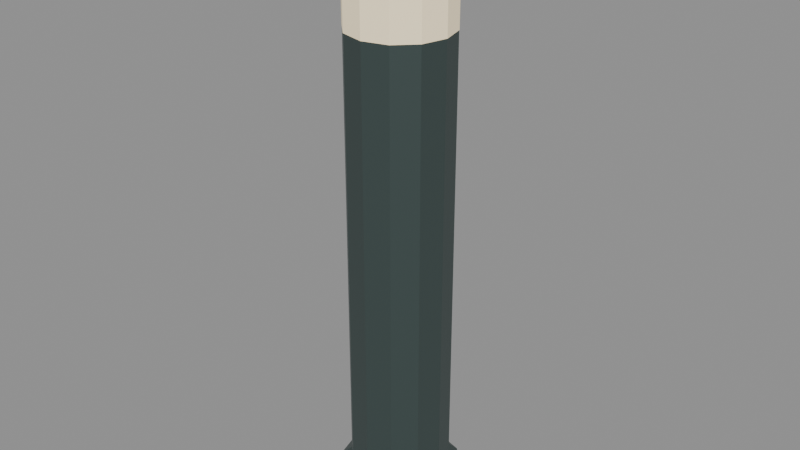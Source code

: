 # Source: bollard.lod0.blend  (saved by Blender 4.3.34; exported with 4.5.12 LTS)
import bpy
from mathutils import Matrix  # noqa: F401  (used for matrix-valued properties, if any)

bpy.ops.wm.read_factory_settings(use_empty=True)
scene = bpy.context.scene
scene.name = 'Scene'

# ---- materials (node trees are filled in below, after node groups)
mat_metal = bpy.data.materials.new('metal')
mat_metal.use_backface_culling = True
mat_diffuser = bpy.data.materials.new('diffuser')
mat_diffuser.use_backface_culling = True

# ---- material node trees
mat_metal.use_nodes = True; mat_metal.node_tree.nodes.clear()
_N = mat_metal.node_tree.nodes; _L = mat_metal.node_tree.links
n0 = _N.new('ShaderNodeBsdfPrincipled'); n0.name = 'Principled BSDF'; n0.location = (10, 300)
n0.inputs[0].default_value = (0.085, 0.12, 0.115, 1.0)
n0.inputs[1].default_value = 0.65
n0.inputs[2].default_value = 0.45
n1 = _N.new('ShaderNodeOutputMaterial'); n1.name = 'Material Output'; n1.location = (300, 300)
_L.new(n0.outputs[0], n1.inputs[0])
n1.is_active_output = True
mat_diffuser.use_nodes = True; mat_diffuser.node_tree.nodes.clear()
_N = mat_diffuser.node_tree.nodes; _L = mat_diffuser.node_tree.links
n0 = _N.new('ShaderNodeBsdfPrincipled'); n0.name = 'Principled BSDF'; n0.location = (10, 300)
n0.inputs[0].default_value = (0.92, 0.78, 0.52, 1.0)
n0.inputs[27].default_value = (0.92, 0.78, 0.52, 1.0)
n0.inputs[28].default_value = 0.35
n1 = _N.new('ShaderNodeOutputMaterial'); n1.name = 'Material Output'; n1.location = (300, 300)
_L.new(n0.outputs[0], n1.inputs[0])
n1.is_active_output = True

# ---- meshes
me_bollard_shell = bpy.data.meshes.new('bollard-shell')
me_bollard_shell.from_pydata([(0.095, 0.0, 0.0), (0.08227, 0.0475, 0.0), (0.0475, 0.08227, 0.0), (5.817e-18, 0.095, 0.0), (-0.0475, 0.08227, 0.0), (-0.08227, 0.0475, 0.0), (-0.095, 1.163e-17, 0.0), (-0.08227, -0.0475, 0.0), (-0.0475, -0.08227, 0.0), (-1.745e-17, -0.095, 0.0), (0.0475, -0.08227, 0.0), (0.08227, -0.0475, 0.0), (0.095, 0.0, 0.04), (0.08227, 0.0475, 0.04), (0.0475, 0.08227, 0.04), (5.817e-18, 0.095, 0.04), (-0.0475, 0.08227, 0.04), (-0.08227, 0.0475, 0.04), (-0.095, 1.163e-17, 0.04), (-0.08227, -0.0475, 0.04), (-0.0475, -0.08227, 0.04), (-1.745e-17, -0.095, 0.04), (0.0475, -0.08227, 0.04), (0.08227, -0.0475, 0.04), (0.075, 0.0, 0.06), (0.06495, 0.0375, 0.06), (0.0375, 0.06495, 0.06), (4.592e-18, 0.075, 0.06), (-0.0375, 0.06495, 0.06), (-0.06495, 0.0375, 0.06), (-0.075, 9.185e-18, 0.06), (-0.06495, -0.0375, 0.06), (-0.0375, -0.06495, 0.06), (-1.378e-17, -0.075, 0.06), (0.0375, -0.06495, 0.06), (0.06495, -0.0375, 0.06), (0.075, 0.0, 0.85), (0.06495, 0.0375, 0.85), (0.0375, 0.06495, 0.85), (4.592e-18, 0.075, 0.85), (-0.0375, 0.06495, 0.85), (-0.06495, 0.0375, 0.85), (-0.075, 9.185e-18, 0.85), (-0.06495, -0.0375, 0.85), (-0.0375, -0.06495, 0.85), (-1.378e-17, -0.075, 0.85), (0.0375, -0.06495, 0.85), (0.06495, -0.0375, 0.85), (0.055, 0.0, 0.9), (0.04763, 0.0275, 0.9), (0.0275, 0.04763, 0.9), (3.368e-18, 0.055, 0.9), (-0.0275, 0.04763, 0.9), (-0.04763, 0.0275, 0.9), (-0.055, 6.736e-18, 0.9), (-0.04763, -0.0275, 0.9), (-0.0275, -0.04763, 0.9), (-1.01e-17, -0.055, 0.9), (0.0275, -0.04763, 0.9), (0.04763, -0.0275, 0.9)], [], [(0, 1, 13, 12), (1, 2, 14, 13), (2, 3, 15, 14), (3, 4, 16, 15), (4, 5, 17, 16), (5, 6, 18, 17), (6, 7, 19, 18), (7, 8, 20, 19), (8, 9, 21, 20), (9, 10, 22, 21), (10, 11, 23, 22), (11, 0, 12, 23), (12, 13, 25, 24), (13, 14, 26, 25), (14, 15, 27, 26), (15, 16, 28, 27), (16, 17, 29, 28), (17, 18, 30, 29), (18, 19, 31, 30), (19, 20, 32, 31), (20, 21, 33, 32), (21, 22, 34, 33), (22, 23, 35, 34), (23, 12, 24, 35), (24, 25, 37, 36), (25, 26, 38, 37), (26, 27, 39, 38), (27, 28, 40, 39), (28, 29, 41, 40), (29, 30, 42, 41), (30, 31, 43, 42), (31, 32, 44, 43), (32, 33, 45, 44), (33, 34, 46, 45), (34, 35, 47, 46), (35, 24, 36, 47), (36, 37, 49, 48), (37, 38, 50, 49), (38, 39, 51, 50), (39, 40, 52, 51), (40, 41, 53, 52), (41, 42, 54, 53), (42, 43, 55, 54), (43, 44, 56, 55), (44, 45, 57, 56), (45, 46, 58, 57), (46, 47, 59, 58), (47, 36, 48, 59), (11, 10, 9, 8, 7, 6, 5, 4, 3, 2, 1, 0), (48, 49, 50, 51, 52, 53, 54, 55, 56, 57, 58, 59)])
_uv = me_bollard_shell.uv_layers.new(name='UVMap')
_uv.uv.foreach_set('vector', [0.0, 0.0, 0.0475, 0.0, 0.0475, 0.04, 0.0, 0.04, 0.0475, 0.0, 0.08227, 0.0, 0.08227, 0.04, 0.0475, 0.04, 0.0475, 0.0, 5.817e-18, 0.0, 5.817e-18, 0.04, 0.0475, 0.04, 5.817e-18, 0.0, -0.0475, 0.0, -0.0475, 0.04, 5.817e-18, 0.04, 0.08227, 0.0, 0.0475, 0.0, 0.0475, 0.04, 0.08227, 0.04, 0.0475, 0.0, 1.163e-17, 0.0, 1.163e-17, 0.04, 0.0475, 0.04, 1.163e-17, 0.0, -0.0475, 0.0, -0.0475, 0.04, 1.163e-17, 0.04, -0.0475, 0.0, -0.08227, 0.0, -0.08227, 0.04, -0.0475, 0.04, -0.0475, 0.0, -1.745e-17, 0.0, -1.745e-17, 0.04, -0.0475, 0.04, -1.745e-17, 0.0, 0.0475, 0.0, 0.0475, 0.04, -1.745e-17, 0.04, -0.08227, 0.0, -0.0475, 0.0, -0.0475, 0.04, -0.08227, 0.04, -0.0475, 0.0, 0.0, 0.0, 0.0, 0.04, -0.0475, 0.04, 0.0, 0.04, 0.0475, 0.04, 0.0375, 0.06, 0.0, 0.06, 0.08227, 0.0475, 0.0475, 0.08227, 0.0375, 0.06495, 0.06495, 0.0375, 0.0475, 0.04, 5.817e-18, 0.04, 4.592e-18, 0.06, 0.0375, 0.06, 5.817e-18, 0.04, -0.0475, 0.04, -0.0375, 0.06, 4.592e-18, 0.06, -0.0475, 0.08227, -0.08227, 0.0475, -0.06495, 0.0375, -0.0375, 0.06495, 0.0475, 0.04, 1.163e-17, 0.04, 9.185e-18, 0.06, 0.0375, 0.06, 1.163e-17, 0.04, -0.0475, 0.04, -0.0375, 0.06, 9.185e-18, 0.06, -0.08227, -0.0475, -0.0475, -0.08227, -0.0375, -0.06495, -0.06495, -0.0375, -0.0475, 0.04, -1.745e-17, 0.04, -1.378e-17, 0.06, -0.0375, 0.06, -1.745e-17, 0.04, 0.0475, 0.04, 0.0375, 0.06, -1.378e-17, 0.06, 0.0475, -0.08227, 0.08227, -0.0475, 0.06495, -0.0375, 0.0375, -0.06495, -0.0475, 0.04, 0.0, 0.04, 0.0, 0.06, -0.0375, 0.06, 0.0, 0.06, 0.0375, 0.06, 0.0375, 0.85, 0.0, 0.85, 0.0375, 0.06, 0.06495, 0.06, 0.06495, 0.85, 0.0375, 0.85, 0.0375, 0.06, 4.592e-18, 0.06, 4.592e-18, 0.85, 0.0375, 0.85, 4.592e-18, 0.06, -0.0375, 0.06, -0.0375, 0.85, 4.592e-18, 0.85, 0.06495, 0.06, 0.0375, 0.06, 0.0375, 0.85, 0.06495, 0.85, 0.0375, 0.06, 9.185e-18, 0.06, 9.185e-18, 0.85, 0.0375, 0.85, 9.185e-18, 0.06, -0.0375, 0.06, -0.0375, 0.85, 9.185e-18, 0.85, -0.0375, 0.06, -0.06495, 0.06, -0.06495, 0.85, -0.0375, 0.85, -0.0375, 0.06, -1.378e-17, 0.06, -1.378e-17, 0.85, -0.0375, 0.85, -1.378e-17, 0.06, 0.0375, 0.06, 0.0375, 0.85, -1.378e-17, 0.85, -0.06495, 0.06, -0.0375, 0.06, -0.0375, 0.85, -0.06495, 0.85, -0.0375, 0.06, 0.0, 0.06, 0.0, 0.85, -0.0375, 0.85, 0.0, 0.85, 0.0375, 0.85, 0.0275, 0.9, 0.0, 0.9, 0.0375, 0.85, 0.06495, 0.85, 0.04763, 0.9, 0.0275, 0.9, 0.0375, 0.85, 4.592e-18, 0.85, 3.368e-18, 0.9, 0.0275, 0.9, 4.592e-18, 0.85, -0.0375, 0.85, -0.0275, 0.9, 3.368e-18, 0.9, 0.06495, 0.85, 0.0375, 0.85, 0.0275, 0.9, 0.04763, 0.9, 0.0375, 0.85, 9.185e-18, 0.85, 6.736e-18, 0.9, 0.0275, 0.9, 9.185e-18, 0.85, -0.0375, 0.85, -0.0275, 0.9, 6.736e-18, 0.9, -0.0375, 0.85, -0.06495, 0.85, -0.04763, 0.9, -0.0275, 0.9, -0.0375, 0.85, -1.378e-17, 0.85, -1.01e-17, 0.9, -0.0275, 0.9, -1.378e-17, 0.85, 0.0375, 0.85, 0.0275, 0.9, -1.01e-17, 0.9, -0.06495, 0.85, -0.0375, 0.85, -0.0275, 0.9, -0.04763, 0.9, -0.0375, 0.85, 0.0, 0.85, 0.0, 0.9, -0.0275, 0.9, 0.08227, -0.0475, 0.0475, -0.08227, -1.745e-17, -0.095, -0.0475, -0.08227, -0.08227, -0.0475, -0.095, 1.163e-17, -0.08227, 0.0475, -0.0475, 0.08227, 5.817e-18, 0.095, 0.0475, 0.08227, 0.08227, 0.0475, 0.095, 0.0, 0.055, 0.0, 0.04763, 0.0275, 0.0275, 0.04763, 3.368e-18, 0.055, -0.0275, 0.04763, -0.04763, 0.0275, -0.055, 6.736e-18, -0.04763, -0.0275, -0.0275, -0.04763, -1.01e-17, -0.055, 0.0275, -0.04763, 0.04763, -0.0275])
me_bollard_shell.materials.append(mat_metal)
me_bollard_shell.update()
me_reflective_band = bpy.data.meshes.new('reflective-band')
me_reflective_band.from_pydata([(0.0755, 0.0, 0.73), (0.06538, 0.03775, 0.73), (0.03775, 0.06538, 0.73), (4.623e-18, 0.0755, 0.73), (-0.03775, 0.06538, 0.73), (-0.06538, 0.03775, 0.73), (-0.0755, 9.246e-18, 0.73), (-0.06538, -0.03775, 0.73), (-0.03775, -0.06538, 0.73), (-1.387e-17, -0.0755, 0.73), (0.03775, -0.06538, 0.73), (0.06538, -0.03775, 0.73), (0.0755, 0.0, 0.79), (0.06538, 0.03775, 0.79), (0.03775, 0.06538, 0.79), (4.623e-18, 0.0755, 0.79), (-0.03775, 0.06538, 0.79), (-0.06538, 0.03775, 0.79), (-0.0755, 9.246e-18, 0.79), (-0.06538, -0.03775, 0.79), (-0.03775, -0.06538, 0.79), (-1.387e-17, -0.0755, 0.79), (0.03775, -0.06538, 0.79), (0.06538, -0.03775, 0.79)], [], [(0, 1, 13, 12), (1, 2, 14, 13), (2, 3, 15, 14), (3, 4, 16, 15), (4, 5, 17, 16), (5, 6, 18, 17), (6, 7, 19, 18), (7, 8, 20, 19), (8, 9, 21, 20), (9, 10, 22, 21), (10, 11, 23, 22), (11, 0, 12, 23), (11, 10, 9, 8, 7, 6, 5, 4, 3, 2, 1, 0), (12, 13, 14, 15, 16, 17, 18, 19, 20, 21, 22, 23)])
_uv = me_reflective_band.uv_layers.new(name='UVMap')
_uv.uv.foreach_set('vector', [0.0, 0.73, 0.03775, 0.73, 0.03775, 0.79, 0.0, 0.79, 0.03775, 0.73, 0.06538, 0.73, 0.06538, 0.79, 0.03775, 0.79, 0.03775, 0.73, 4.623e-18, 0.73, 4.623e-18, 0.79, 0.03775, 0.79, 4.623e-18, 0.73, -0.03775, 0.73, -0.03775, 0.79, 4.623e-18, 0.79, 0.06538, 0.73, 0.03775, 0.73, 0.03775, 0.79, 0.06538, 0.79, 0.03775, 0.73, 9.246e-18, 0.73, 9.246e-18, 0.79, 0.03775, 0.79, 9.246e-18, 0.73, -0.03775, 0.73, -0.03775, 0.79, 9.246e-18, 0.79, -0.03775, 0.73, -0.06538, 0.73, -0.06538, 0.79, -0.03775, 0.79, -0.03775, 0.73, -1.387e-17, 0.73, -1.387e-17, 0.79, -0.03775, 0.79, -1.387e-17, 0.73, 0.03775, 0.73, 0.03775, 0.79, -1.387e-17, 0.79, -0.06538, 0.73, -0.03775, 0.73, -0.03775, 0.79, -0.06538, 0.79, -0.03775, 0.73, 0.0, 0.73, 0.0, 0.79, -0.03775, 0.79, 0.06538, -0.03775, 0.03775, -0.06538, -1.387e-17, -0.0755, -0.03775, -0.06538, -0.06538, -0.03775, -0.0755, 9.246e-18, -0.06538, 0.03775, -0.03775, 0.06538, 4.623e-18, 0.0755, 0.03775, 0.06538, 0.06538, 0.03775, 0.0755, 0.0, 0.0755, 0.0, 0.06538, 0.03775, 0.03775, 0.06538, 4.623e-18, 0.0755, -0.03775, 0.06538, -0.06538, 0.03775, -0.0755, 9.246e-18, -0.06538, -0.03775, -0.03775, -0.06538, -1.387e-17, -0.0755, 0.03775, -0.06538, 0.06538, -0.03775])
me_reflective_band.materials.append(mat_diffuser)
me_reflective_band.update()

# ---- objects
ob_bollard_shell = bpy.data.objects.new('bollard-shell', me_bollard_shell)
ob_reflective_band = bpy.data.objects.new('reflective-band', me_reflective_band)

# ---- transforms, parenting, visibility, modifiers, constraints
ob_bollard_shell.location = (0.0, 0.0, 0.0)
ob_reflective_band.location = (0.0, 0.0, 0.0)

# ---- collection membership
scene.collection.objects.link(ob_bollard_shell)
scene.collection.objects.link(ob_reflective_band)

# ---- scene / render settings (as saved in the file)
scene.frame_start = 1; scene.frame_end = 250; scene.frame_set(1)
scene.render.engine = 'BLENDER_EEVEE_NEXT'
bpy.context.view_layer.update()

# ---- added for rendering (the .blend has no active camera and no usable light): camera, sun + grey world if the file has none
cam_auto = bpy.data.cameras.new('AutoCamera')
cam_auto.lens = 50.0
cam_auto.sensor_width = 36.0
cam_auto.clip_end = 1000.0
ob_auto_camera = bpy.data.objects.new('AutoCamera', cam_auto)
scene.collection.objects.link(ob_auto_camera)
ob_auto_camera.location = (0.869022, -1.04283, 1.14522)
ob_auto_camera.rotation_euler = (1.09748, -7.21219e-08, 0.694738)
scene.camera = ob_auto_camera
light_auto_sun = bpy.data.lights.new('AutoSun', 'SUN')
light_auto_sun.energy = 3.0
light_auto_sun.angle = 0.0523599
ob_auto_sun = bpy.data.objects.new('AutoSun', light_auto_sun)
scene.collection.objects.link(ob_auto_sun)
ob_auto_sun.rotation_euler = (0.872665, 0.174533, 0.523599)
if scene.world is None:
    world_auto = bpy.data.worlds.new('AutoWorld')
    world_auto.color = (0.3, 0.3, 0.3)
    scene.world = world_auto
bpy.context.view_layer.update()
